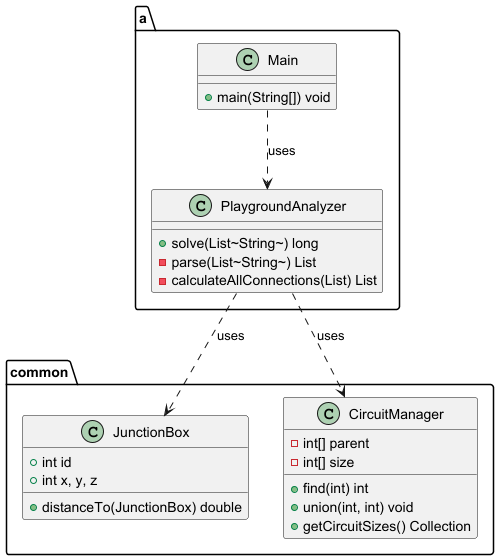

The diagram above was rendered by PlantUML. Its source (embedded in the PNG):
@startumlclassDiagram
             namespace common {
                 class JunctionBox {
                     +int id
                     +int x, y, z
                     +distanceTo(JunctionBox) double
                 }
                 class CircuitManager {
                     -int[] parent
                     -int[] size
                     +find(int) int
                     +union(int, int) void
                     +getCircuitSizes() Collection
                 }
             }

             namespace a {
                 class PlaygroundAnalyzer {
                     +solve(List~String~) long
                     -parse(List~String~) List
                     -calculateAllConnections(List) List
                 }
                 class Main {
                     +main(String[]) void
                 }
             }

             PlaygroundAnalyzer ..> JunctionBox : uses
             PlaygroundAnalyzer ..> CircuitManager : uses
             Main ..> PlaygroundAnalyzer : uses

@enduml